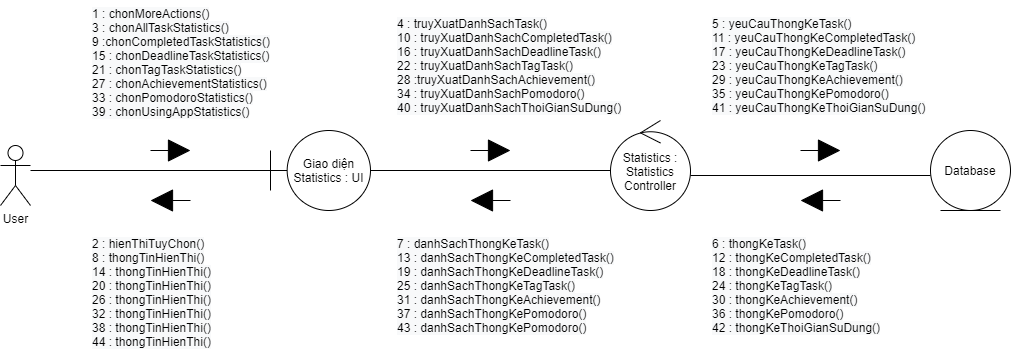

The diagram above was exported from draw.io. Its source (the exported page's mxGraphModel, read from the mxfile embedded in the PNG):
<mxGraphModel dx="990" dy="585" grid="1" gridSize="10" guides="1" tooltips="1" connect="1" arrows="1" fold="1" page="1" pageScale="1" pageWidth="850" pageHeight="1100" background="#FFFFFF" math="0" shadow="0">
  <root>
    <mxCell id="0" />
    <mxCell id="1" parent="0" />
    <mxCell id="4" value="User&lt;br&gt;" style="shape=umlActor;verticalLabelPosition=bottom;verticalAlign=top;html=1;" parent="1" vertex="1">
      <mxGeometry x="30" y="175" width="30" height="60" as="geometry" />
    </mxCell>
    <mxCell id="5" value="Giao diện Statistics : UI" style="shape=umlBoundary;whiteSpace=wrap;html=1;" parent="1" vertex="1">
      <mxGeometry x="300" y="160" width="100" height="80" as="geometry" />
    </mxCell>
    <mxCell id="6" value="Database" style="ellipse;shape=umlEntity;whiteSpace=wrap;html=1;" parent="1" vertex="1">
      <mxGeometry x="960" y="160" width="80" height="80" as="geometry" />
    </mxCell>
    <mxCell id="7" value="Statistics&amp;nbsp;: Statistics Controller" style="ellipse;shape=umlControl;whiteSpace=wrap;html=1;" parent="1" vertex="1">
      <mxGeometry x="640" y="150" width="80" height="90" as="geometry" />
    </mxCell>
    <mxCell id="8" value="" style="html=1;verticalAlign=bottom;endArrow=block;startSize=7;endSize=20;endFill=1;sourcePerimeterSpacing=2;" parent="1" edge="1">
      <mxGeometry x="0.25" y="70" width="80" relative="1" as="geometry">
        <mxPoint x="180" y="180" as="sourcePoint" />
        <mxPoint x="220" y="180" as="targetPoint" />
        <mxPoint as="offset" />
      </mxGeometry>
    </mxCell>
    <mxCell id="10" value="" style="line;strokeWidth=1;rotatable=0;dashed=0;labelPosition=right;align=left;verticalAlign=middle;spacingTop=0;spacingLeft=6;points=[];portConstraint=eastwest;" parent="1" vertex="1">
      <mxGeometry x="60" y="195" width="240" height="10" as="geometry" />
    </mxCell>
    <mxCell id="12" value="" style="line;strokeWidth=1;rotatable=0;dashed=0;labelPosition=right;align=left;verticalAlign=middle;spacingTop=0;spacingLeft=6;points=[];portConstraint=eastwest;" parent="1" vertex="1">
      <mxGeometry x="400" y="195" width="240" height="10" as="geometry" />
    </mxCell>
    <mxCell id="13" value="" style="html=1;verticalAlign=bottom;endArrow=block;startSize=7;endSize=20;endFill=1;sourcePerimeterSpacing=2;" parent="1" edge="1">
      <mxGeometry x="0.25" y="70" width="80" relative="1" as="geometry">
        <mxPoint x="500" y="180" as="sourcePoint" />
        <mxPoint x="540" y="180" as="targetPoint" />
        <mxPoint as="offset" />
      </mxGeometry>
    </mxCell>
    <mxCell id="15" value="" style="line;strokeWidth=1;rotatable=0;dashed=0;labelPosition=right;align=left;verticalAlign=middle;spacingTop=0;spacingLeft=6;points=[];portConstraint=eastwest;" parent="1" vertex="1">
      <mxGeometry x="720" y="200" width="240" height="10" as="geometry" />
    </mxCell>
    <mxCell id="16" value="" style="html=1;verticalAlign=bottom;endArrow=block;startSize=7;endSize=20;endFill=1;sourcePerimeterSpacing=2;" parent="1" edge="1">
      <mxGeometry x="0.25" y="70" width="80" relative="1" as="geometry">
        <mxPoint x="830" y="180" as="sourcePoint" />
        <mxPoint x="870" y="180" as="targetPoint" />
        <mxPoint as="offset" />
      </mxGeometry>
    </mxCell>
    <mxCell id="18" value="" style="html=1;verticalAlign=bottom;endArrow=block;startSize=7;endSize=20;endFill=1;sourcePerimeterSpacing=2;" parent="1" edge="1">
      <mxGeometry x="0.25" y="70" width="80" relative="1" as="geometry">
        <mxPoint x="220" y="230" as="sourcePoint" />
        <mxPoint x="180" y="230" as="targetPoint" />
        <mxPoint as="offset" />
      </mxGeometry>
    </mxCell>
    <mxCell id="19" value="&lt;span style=&quot;color: rgba(0 , 0 , 0 , 0) ; font-family: monospace ; font-size: 0px&quot;&gt;%3CmxGraphModel%3E%3Croot%3E%3CmxCell%20id%3D%220%22%2F%3E%3CmxCell%20id%3D%221%22%20parent%3D%220%22%2F%3E%3CmxCell%20id%3D%222%22%20value%3D%22%22%20style%3D%22html%3D1%3BverticalAlign%3Dbottom%3BendArrow%3Dblock%3BstartSize%3D7%3BendSize%3D20%3BendFill%3D1%3BsourcePerimeterSpacing%3D2%3B%22%20edge%3D%221%22%20parent%3D%221%22%3E%3CmxGeometry%20x%3D%220.25%22%20y%3D%2270%22%20width%3D%2280%22%20relative%3D%221%22%20as%3D%22geometry%22%3E%3CmxPoint%20x%3D%22190%22%20y%3D%22180%22%20as%3D%22sourcePoint%22%2F%3E%3CmxPoint%20x%3D%22230%22%20y%3D%22180%22%20as%3D%22targetPoint%22%2F%3E%3CmxPoint%20as%3D%22offset%22%2F%3E%3C%2FmxGeometry%3E%3C%2FmxCell%3E%3C%2Froot%3E%3C%2FmxGraphModel%3E&lt;/span&gt;&lt;span style=&quot;color: rgba(0 , 0 , 0 , 0) ; font-family: monospace ; font-size: 0px&quot;&gt;%3CmxGraphModel%3E%3Croot%3E%3CmxCell%20id%3D%220%22%2F%3E%3CmxCell%20id%3D%221%22%20parent%3D%220%22%2F%3E%3CmxCell%20id%3D%222%22%20value%3D%22%22%20style%3D%22html%3D1%3BverticalAlign%3Dbottom%3BendArrow%3Dblock%3BstartSize%3D7%3BendSize%3D20%3BendFill%3D1%3BsourcePerimeterSpacing%3D2%3B%22%20edge%3D%221%22%20parent%3D%221%22%3E%3CmxGeometry%20x%3D%220.25%22%20y%3D%2270%22%20width%3D%2280%22%20relative%3D%221%22%20as%3D%22geometry%22%3E%3CmxPoint%20x%3D%22190%22%20y%3D%22180%22%20as%3D%22sourcePoint%22%2F%3E%3CmxPoint%20x%3D%22230%22%20y%3D%22180%22%20as%3D%22targetPoint%22%2F%3E%3CmxPoint%20as%3D%22offset%22%2F%3E%3C%2FmxGeometry%3E%3C%2FmxCell%3E%3C%2Froot%3E%3C%2FmxGraphModel%3E&lt;/span&gt;" style="text;html=1;align=center;verticalAlign=middle;resizable=0;points=[];autosize=1;" parent="1" vertex="1">
      <mxGeometry x="160" y="300" width="20" height="20" as="geometry" />
    </mxCell>
    <mxCell id="37" value="" style="html=1;verticalAlign=bottom;endArrow=block;startSize=7;endSize=20;endFill=1;sourcePerimeterSpacing=2;" parent="1" edge="1">
      <mxGeometry x="0.25" y="70" width="80" relative="1" as="geometry">
        <mxPoint x="540" y="230" as="sourcePoint" />
        <mxPoint x="500" y="230" as="targetPoint" />
        <mxPoint as="offset" />
      </mxGeometry>
    </mxCell>
    <mxCell id="38" value="" style="html=1;verticalAlign=bottom;endArrow=block;startSize=7;endSize=20;endFill=1;sourcePerimeterSpacing=2;" parent="1" edge="1">
      <mxGeometry x="0.25" y="70" width="80" relative="1" as="geometry">
        <mxPoint x="870" y="230" as="sourcePoint" />
        <mxPoint x="830" y="230" as="targetPoint" />
        <mxPoint as="offset" />
      </mxGeometry>
    </mxCell>
    <mxCell id="39" value="&lt;span style=&quot;color: rgb(0 , 0 , 0) ; font-family: &amp;#34;helvetica&amp;#34; ; font-size: 12px ; font-style: normal ; font-weight: 400 ; letter-spacing: normal ; text-indent: 0px ; text-transform: none ; word-spacing: 0px ; background-color: rgb(248 , 249 , 250) ; display: inline ; float: none&quot;&gt;1 : chonMoreActions()&lt;br&gt;&lt;span style=&quot;font-family: &amp;#34;helvetica&amp;#34;&quot;&gt;3 : chonAllTaskStatistics()&lt;br&gt;&lt;/span&gt;&lt;span style=&quot;font-family: &amp;#34;helvetica&amp;#34;&quot;&gt;9 :chonCompletedTaskStatistics()&lt;br&gt;&lt;/span&gt;&lt;span style=&quot;font-family: &amp;#34;helvetica&amp;#34;&quot;&gt;15 : chonDeadlineTaskStatistics()&lt;br&gt;&lt;/span&gt;&lt;span style=&quot;font-family: &amp;#34;helvetica&amp;#34;&quot;&gt;21 : chonTagTaskStatistics()&lt;br&gt;&lt;/span&gt;&lt;span style=&quot;font-family: &amp;#34;helvetica&amp;#34;&quot;&gt;27 : chonAchievementStatistics()&lt;br&gt;&lt;/span&gt;&lt;span style=&quot;font-family: &amp;#34;helvetica&amp;#34;&quot;&gt;33 : chonPomodoroStatistics()&lt;br&gt;&lt;/span&gt;&lt;span style=&quot;font-family: &amp;#34;helvetica&amp;#34;&quot;&gt;39 : chonUsingAppStatistics()&lt;/span&gt;&lt;br&gt;&lt;/span&gt;" style="text;whiteSpace=wrap;html=1;" parent="1" vertex="1">
      <mxGeometry x="120" y="30" width="190" height="120" as="geometry" />
    </mxCell>
    <mxCell id="40" value="&lt;span style=&quot;color: rgb(0 , 0 , 0) ; font-family: &amp;#34;helvetica&amp;#34; ; font-size: 12px ; font-style: normal ; font-weight: 400 ; letter-spacing: normal ; text-indent: 0px ; text-transform: none ; word-spacing: 0px ; background-color: rgb(248 , 249 , 250) ; display: inline ; float: none&quot;&gt;2 : hienThiTuyChon()&lt;br&gt;&lt;span style=&quot;font-family: &amp;#34;helvetica&amp;#34;&quot;&gt;8 : thongTinHienThi()&lt;br&gt;&lt;/span&gt;14 : thongTinHienThi()&lt;br&gt;20 : thongTinHienThi()&lt;br&gt;26 : thongTinHienThi()&lt;br&gt;32 : thongTinHienThi()&lt;br&gt;38 : thongTinHienThi()&lt;br&gt;44 : thongTinHienThi()&lt;br&gt;&lt;/span&gt;" style="text;whiteSpace=wrap;html=1;" parent="1" vertex="1">
      <mxGeometry x="120" y="260" width="140" height="120" as="geometry" />
    </mxCell>
    <mxCell id="41" value="&lt;span style=&quot;color: rgb(0 , 0 , 0) ; font-family: &amp;#34;helvetica&amp;#34; ; font-size: 12px ; font-style: normal ; font-weight: 400 ; letter-spacing: normal ; text-indent: 0px ; text-transform: none ; word-spacing: 0px ; background-color: rgb(248 , 249 , 250) ; display: inline ; float: none&quot;&gt;4 : truyXuatDanhSachTask()&lt;br&gt;&lt;span&gt;10 : truyXuatDanhSachCompletedTask()&lt;br&gt;&lt;/span&gt;&lt;span&gt;16 : truyXuatDanhSachDeadlineTask()&lt;br&gt;&lt;/span&gt;&lt;span&gt;22 : truyXuatDanhSachTagTask()&lt;br&gt;&lt;/span&gt;&lt;span&gt;28 :truyXuatDanhSachAchievement()&lt;br&gt;&lt;/span&gt;&lt;span&gt;34 : truyXuatDanhSachPomodoro()&lt;br&gt;&lt;/span&gt;&lt;span&gt;40 : truyXuatDanhSachThoiGianSuDung()&lt;/span&gt;&lt;br&gt;&lt;/span&gt;" style="text;whiteSpace=wrap;html=1;" parent="1" vertex="1">
      <mxGeometry x="425" y="40" width="235" height="110" as="geometry" />
    </mxCell>
    <mxCell id="42" value="&lt;span style=&quot;color: rgb(0 , 0 , 0) ; font-family: &amp;#34;helvetica&amp;#34; ; font-size: 12px ; font-style: normal ; font-weight: 400 ; letter-spacing: normal ; text-indent: 0px ; text-transform: none ; word-spacing: 0px ; background-color: rgb(248 , 249 , 250) ; display: inline ; float: none&quot;&gt;5 : yeuCauThongKeTask()&lt;br&gt;&lt;span style=&quot;font-family: &amp;#34;helvetica&amp;#34;&quot;&gt;11 : yeuCauThongKeCompletedTask()&lt;br&gt;&lt;/span&gt;&lt;span style=&quot;font-family: &amp;#34;helvetica&amp;#34;&quot;&gt;17 : yeuCauThongKeDeadlineTask()&lt;br&gt;&lt;/span&gt;23 : yeuCauThongKeTagTask()&lt;br&gt;&lt;span&gt;29 : yeuCauThongKeAchievement()&lt;br&gt;&lt;/span&gt;&lt;span&gt;35 : yeuCauThongKePomodoro()&lt;br&gt;&lt;/span&gt;&lt;span&gt;41 : yeuCauThongKeThoiGianSuDung()&lt;/span&gt;&lt;br&gt;&lt;/span&gt;" style="text;whiteSpace=wrap;html=1;" parent="1" vertex="1">
      <mxGeometry x="740" y="40" width="220" height="110" as="geometry" />
    </mxCell>
    <mxCell id="43" value="&lt;span style=&quot;color: rgb(0 , 0 , 0) ; font-family: &amp;#34;helvetica&amp;#34; ; font-size: 12px ; font-style: normal ; font-weight: 400 ; letter-spacing: normal ; text-indent: 0px ; text-transform: none ; word-spacing: 0px ; background-color: rgb(248 , 249 , 250) ; display: inline ; float: none&quot;&gt;6 : thongKeTask()&lt;br&gt;&lt;span style=&quot;font-family: &amp;#34;helvetica&amp;#34;&quot;&gt;12 : thongKeCompletedTask()&lt;br&gt;&lt;/span&gt;&lt;span style=&quot;font-family: &amp;#34;helvetica&amp;#34;&quot;&gt;18 : thongKeDeadlineTask()&lt;br&gt;&lt;/span&gt;24 : thongKeTagTask()&lt;br&gt;30 : thongKeAchievement()&lt;br&gt;&lt;span&gt;36 : thongKePomodoro()&lt;br&gt;&lt;/span&gt;42 : thongKeThoiGianSuDung()&lt;br&gt;&lt;/span&gt;" style="text;whiteSpace=wrap;html=1;" parent="1" vertex="1">
      <mxGeometry x="740" y="260" width="180" height="110" as="geometry" />
    </mxCell>
    <mxCell id="44" value="&lt;span style=&quot;color: rgb(0 , 0 , 0) ; font-family: &amp;#34;helvetica&amp;#34; ; font-size: 12px ; font-style: normal ; font-weight: 400 ; letter-spacing: normal ; text-indent: 0px ; text-transform: none ; word-spacing: 0px ; background-color: rgb(248 , 249 , 250) ; display: inline ; float: none&quot;&gt;7 : danhSachThongKeTask()&lt;br&gt;13 : danhSachThongKeCompletedTask()&lt;br&gt;19 : danhSachThongKeDeadlineTask()&lt;br&gt;25 : danhSachThongKeTagTask()&lt;br&gt;31 : danhSachThongKeAchievement()&lt;br&gt;37 : danhSachThongKePomodoro()&lt;br&gt;43 : danhSachThongKePomodoro()&lt;br&gt;&lt;/span&gt;" style="text;whiteSpace=wrap;html=1;" parent="1" vertex="1">
      <mxGeometry x="425" y="260" width="220" height="110" as="geometry" />
    </mxCell>
  </root>
</mxGraphModel>